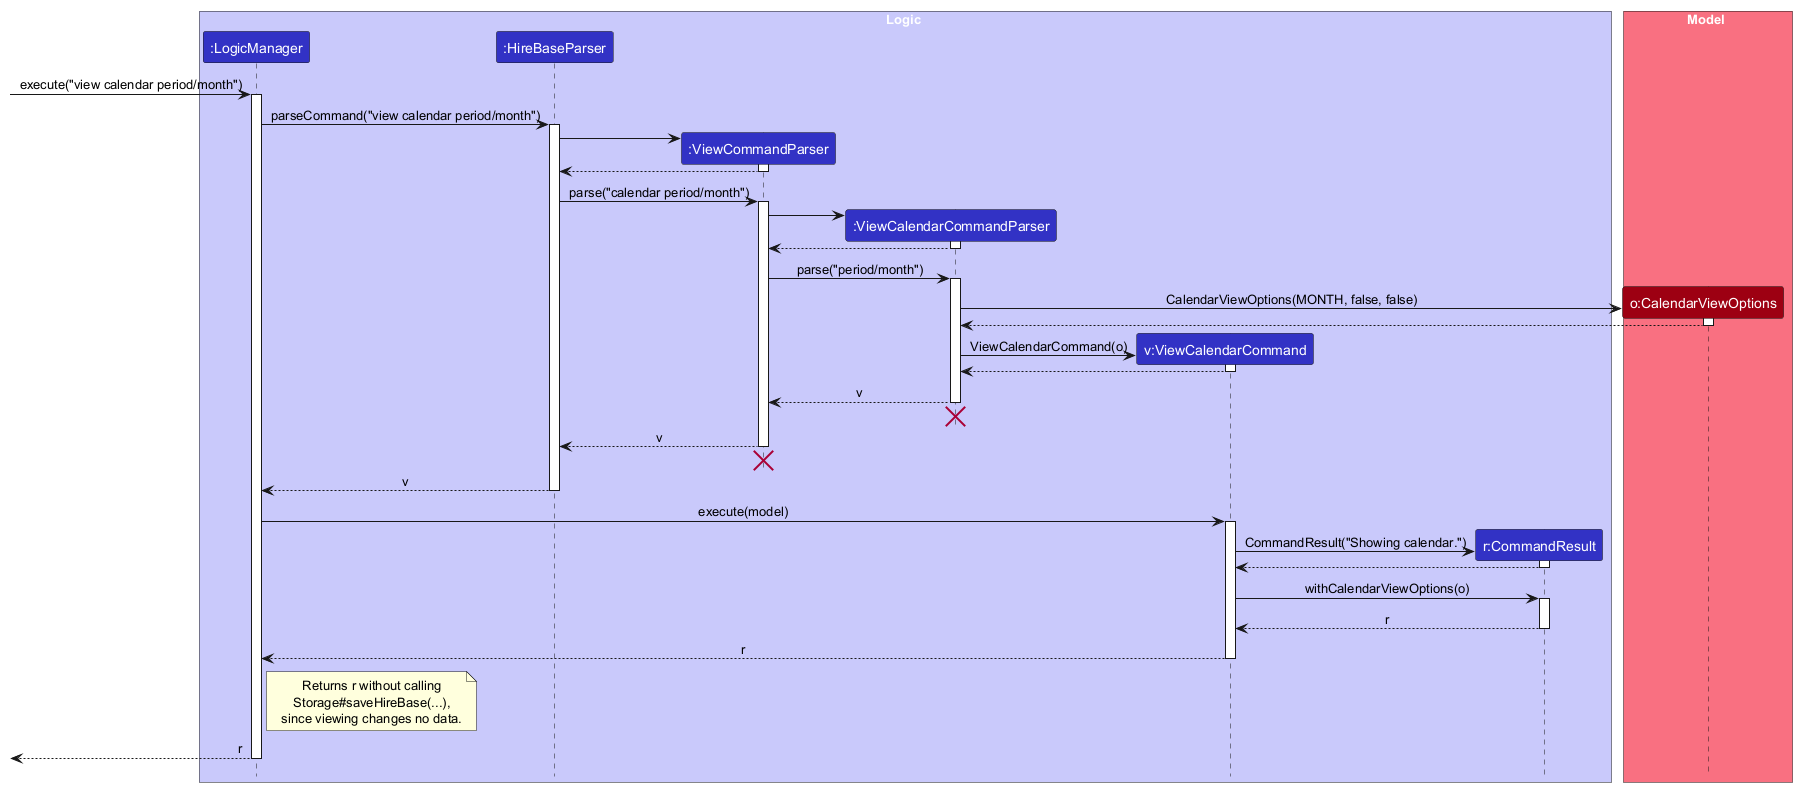

The diagram above was rendered by PlantUML. Its source (embedded in the PNG):
@startuml
!include style.puml
skinparam ArrowFontStyle plain

box Logic LOGIC_COLOR_T1
participant ":LogicManager" as LogicManager LOGIC_COLOR
participant ":HireBaseParser" as HireBaseParser LOGIC_COLOR
participant ":ViewCommandParser" as ViewCommandParser LOGIC_COLOR
participant ":ViewCalendarCommandParser" as ViewCalendarCommandParser LOGIC_COLOR
participant "v:ViewCalendarCommand" as ViewCalendarCommand LOGIC_COLOR
participant "r:CommandResult" as CommandResult LOGIC_COLOR
end box

box Model MODEL_COLOR_T1
participant "o:CalendarViewOptions" as CalendarViewOptions MODEL_COLOR
end box

[-> LogicManager : execute("view calendar period/month")
activate LogicManager

LogicManager -> HireBaseParser : parseCommand("view calendar period/month")
activate HireBaseParser

create ViewCommandParser
HireBaseParser -> ViewCommandParser
activate ViewCommandParser

ViewCommandParser --> HireBaseParser
deactivate ViewCommandParser

HireBaseParser -> ViewCommandParser : parse("calendar period/month")
activate ViewCommandParser

create ViewCalendarCommandParser
ViewCommandParser -> ViewCalendarCommandParser
activate ViewCalendarCommandParser

ViewCalendarCommandParser --> ViewCommandParser
deactivate ViewCalendarCommandParser

ViewCommandParser -> ViewCalendarCommandParser : parse("period/month")
activate ViewCalendarCommandParser

create CalendarViewOptions
ViewCalendarCommandParser -> CalendarViewOptions : CalendarViewOptions(MONTH, false, false)
activate CalendarViewOptions

CalendarViewOptions --> ViewCalendarCommandParser
deactivate CalendarViewOptions

create ViewCalendarCommand
ViewCalendarCommandParser -> ViewCalendarCommand : ViewCalendarCommand(o)
activate ViewCalendarCommand

ViewCalendarCommand --> ViewCalendarCommandParser
deactivate ViewCalendarCommand

ViewCalendarCommandParser --> ViewCommandParser : v
deactivate ViewCalendarCommandParser
'Hidden arrow to position the destroy marker below the end of the activation bar.
ViewCalendarCommandParser -[hidden]-> ViewCommandParser
destroy ViewCalendarCommandParser

ViewCommandParser --> HireBaseParser : v
deactivate ViewCommandParser
'Hidden arrow to position the destroy marker below the end of the activation bar.
ViewCommandParser -[hidden]-> HireBaseParser
destroy ViewCommandParser

HireBaseParser --> LogicManager : v
deactivate HireBaseParser

LogicManager -> ViewCalendarCommand : execute(model)
activate ViewCalendarCommand

create CommandResult
ViewCalendarCommand -> CommandResult : CommandResult("Showing calendar.")
activate CommandResult

CommandResult --> ViewCalendarCommand
deactivate CommandResult

ViewCalendarCommand -> CommandResult : withCalendarViewOptions(o)
activate CommandResult

CommandResult --> ViewCalendarCommand : r
deactivate CommandResult

ViewCalendarCommand --> LogicManager : r
deactivate ViewCalendarCommand

note right of LogicManager
  Returns r without calling
  Storage#saveHireBase(...),
  since viewing changes no data.
end note

[<-- LogicManager : r
deactivate LogicManager
@enduml